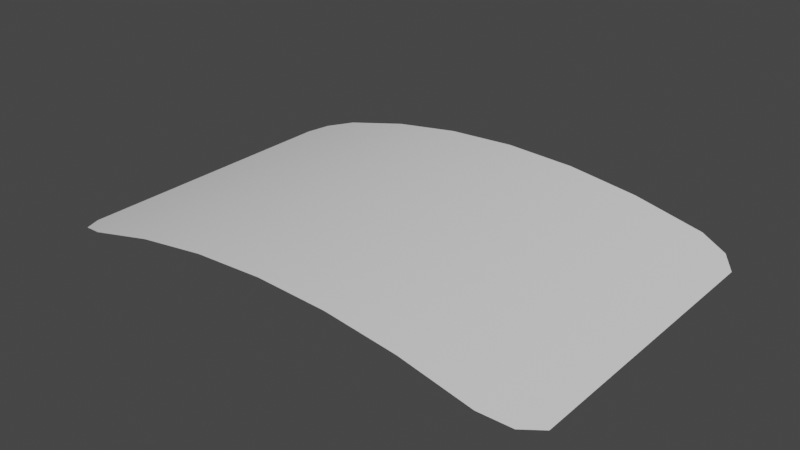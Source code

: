 # Source: EnergyShield.blend  (saved by Blender 2.83.19; exported with 4.5.12 LTS)
import bpy
from mathutils import Matrix  # noqa: F401  (used for matrix-valued properties, if any)

bpy.ops.wm.read_factory_settings(use_empty=True)
scene = bpy.context.scene
scene.name = 'Scene'

# ---- collections
col_collection = bpy.data.collections.new('Collection'); scene.collection.children.link(col_collection)

# ---- world
world_world = bpy.data.worlds.new('World'); scene.world = world_world
world_world.use_nodes = True; world_world.node_tree.nodes.clear()
_N = world_world.node_tree.nodes; _L = world_world.node_tree.links
n0 = _N.new('ShaderNodeOutputWorld'); n0.name = 'World Output'; n0.location = (300, 300)
n1 = _N.new('ShaderNodeBackground'); n1.name = 'Background'; n1.location = (10, 300)
n1.inputs[0].default_value = (0.05088, 0.05088, 0.05088, 1.0)
_L.new(n1.outputs[0], n0.inputs[0])
n0.is_active_output = True
world_world.color = (0.05088, 0.05088, 0.05088)
world_world.use_sun_shadow = False
world_world.sun_shadow_jitter_overblur = 0.0

# ---- meshes
me_plane = bpy.data.meshes.new('Plane')
me_plane.from_pydata([(-2.565, -1.701, -0.4104), (2.446, -1.701, -0.3743), (-2.565, 1.701, -0.4104), (2.446, 1.701, -0.3743), (-2.251, -1.8, -0.3174), (2.156, -1.8, -0.2915), (2.156, 1.8, -0.2915), (-2.251, 1.8, -0.3174), (-2.682, 1.5, -0.4485), (-2.682, -1.5, -0.4485), (2.607, -1.5, -0.4239), (2.607, 1.5, -0.4239), (-2.251, -1.5, -0.3174), (-2.251, 1.5, -0.3174), (2.156, -1.5, -0.2915), (2.156, 1.5, -0.2915), (-1.523, -1.8, -0.1465), (-0.788, -1.8, -0.0403), (-0.04847, -1.8, -0.001491), (0.6913, -1.8, -0.03135), (1.427, -1.8, -0.1288), (1.427, 1.8, -0.1288), (0.6913, 1.8, -0.03135), (-0.04847, 1.8, -0.001491), (-0.788, 1.8, -0.0403), (-1.523, 1.8, -0.1465), (1.427, -1.5, -0.1288), (0.6913, -1.5, -0.03135), (-0.04847, -1.5, -0.001491), (-0.788, -1.5, -0.0403), (-1.523, -1.5, -0.1465), (1.427, 1.5, -0.1288), (0.6913, 1.5, -0.03135), (-0.04847, 1.5, -0.001491), (-0.788, 1.5, -0.0403), (-1.523, 1.5, -0.1465)], [], [(15, 11, 3, 6), (8, 13, 7, 2), (31, 15, 6, 21), (20, 5, 14, 26), (26, 14, 15, 31), (0, 4, 12, 9), (9, 12, 13, 8), (5, 1, 10, 14), (14, 10, 11, 15), (12, 30, 35, 13), (30, 29, 34, 35), (29, 28, 33, 34), (28, 27, 32, 33), (27, 26, 31, 32), (4, 16, 30, 12), (16, 17, 29, 30), (17, 18, 28, 29), (18, 19, 27, 28), (19, 20, 26, 27), (13, 35, 25, 7), (35, 34, 24, 25), (34, 33, 23, 24), (33, 32, 22, 23), (32, 31, 21, 22)])
me_plane.polygons.foreach_set('use_smooth', [True] * 24)
_uv = me_plane.uv_layers.new(name='UVMap')
_uv.uv.foreach_set('vector', [0.918, 0.9165, 1.0, 0.9165, 0.9727, 0.969, 0.918, 1.0, 0.0, 0.9165, 0.08203, 0.9165, 0.08203, 1.0, 0.02734, 0.969, 0.7773, 0.9165, 0.918, 0.9165, 0.918, 1.0, 0.7773, 1.0, 0.7773, 0.0, 0.918, 0.0, 0.918, 0.08713, 0.7773, 0.08713, 0.7773, 0.08713, 0.918, 0.08713, 0.918, 0.9165, 0.7773, 0.9165, 0.02734, 0.03096, 0.08203, 0.0, 0.08203, 0.08713, 0.0, 0.08713, 0.0, 0.08713, 0.08203, 0.08713, 0.08203, 0.9165, 0.0, 0.9165, 0.918, 0.0, 0.9727, 0.03096, 1.0, 0.08713, 0.918, 0.08713, 0.918, 0.08713, 1.0, 0.08713, 1.0, 0.9165, 0.918, 0.9165, 0.08203, 0.08713, 0.2227, 0.08713, 0.2227, 0.9165, 0.08203, 0.9165, 0.2227, 0.08713, 0.3594, 0.08713, 0.3594, 0.9165, 0.2227, 0.9165, 0.3594, 0.08713, 0.5, 0.08713, 0.5, 0.9165, 0.3594, 0.9165, 0.5, 0.08713, 0.6406, 0.08713, 0.6406, 0.9165, 0.5, 0.9165, 0.6406, 0.08713, 0.7773, 0.08713, 0.7773, 0.9165, 0.6406, 0.9165, 0.08203, 0.0, 0.2227, 0.0, 0.2227, 0.08713, 0.08203, 0.08713, 0.2227, 0.0, 0.3594, 0.0, 0.3594, 0.08713, 0.2227, 0.08713, 0.3594, 0.0, 0.5, 0.0, 0.5, 0.08713, 0.3594, 0.08713, 0.5, 0.0, 0.6406, 0.0, 0.6406, 0.08713, 0.5, 0.08713, 0.6406, 0.0, 0.7773, 0.0, 0.7773, 0.08713, 0.6406, 0.08713, 0.08203, 0.9165, 0.2227, 0.9165, 0.2227, 1.0, 0.08203, 1.0, 0.2227, 0.9165, 0.3594, 0.9165, 0.3594, 1.0, 0.2227, 1.0, 0.3594, 0.9165, 0.5, 0.9165, 0.5, 1.0, 0.3594, 1.0, 0.5, 0.9165, 0.6406, 0.9165, 0.6406, 1.0, 0.5, 1.0, 0.6406, 0.9165, 0.7773, 0.9165, 0.7773, 1.0, 0.6406, 1.0])
me_plane.use_remesh_fix_poles = True
me_plane.use_remesh_preserve_attributes = False
me_plane.use_mirror_vertex_groups = False
me_plane.update()

# ---- objects
ob_energyshield = bpy.data.objects.new('EnergyShield', me_plane)

# ---- transforms, parenting, visibility, modifiers, constraints
ob_energyshield.location = (0.0, 0.0, 0.0)
ob_energyshield.lineart.crease_threshold = 0.0

# ---- collection membership
col_collection.objects.link(ob_energyshield)

# ---- scene / render settings (as saved in the file)
scene.frame_start = 1; scene.frame_end = 250; scene.frame_set(1)
scene.render.engine = 'BLENDER_EEVEE_NEXT'
scene.cycles.use_denoising = False
scene.cycles.samples = 128
scene.cycles.sampling_pattern = 'TABULATED_SOBOL'
scene.cycles.use_adaptive_sampling = False
scene.cycles.use_light_tree = False
scene.view_settings.view_transform = 'Filmic'
bpy.context.view_layer.update()

# ---- added for rendering (the .blend has no active camera and no usable light): camera, sun
cam_auto = bpy.data.cameras.new('AutoCamera')
cam_auto.lens = 50.0
cam_auto.sensor_width = 36.0
cam_auto.clip_end = 1000.0
ob_auto_camera = bpy.data.objects.new('AutoCamera', cam_auto)
scene.collection.objects.link(ob_auto_camera)
ob_auto_camera.location = (5.89633, -7.12093, 4.52231)
ob_auto_camera.rotation_euler = (1.09748, -7.21219e-08, 0.694738)
scene.camera = ob_auto_camera
light_auto_sun = bpy.data.lights.new('AutoSun', 'SUN')
light_auto_sun.energy = 3.0
light_auto_sun.angle = 0.0523599
ob_auto_sun = bpy.data.objects.new('AutoSun', light_auto_sun)
scene.collection.objects.link(ob_auto_sun)
ob_auto_sun.rotation_euler = (0.872665, 0.174533, 0.523599)
bpy.context.view_layer.update()

